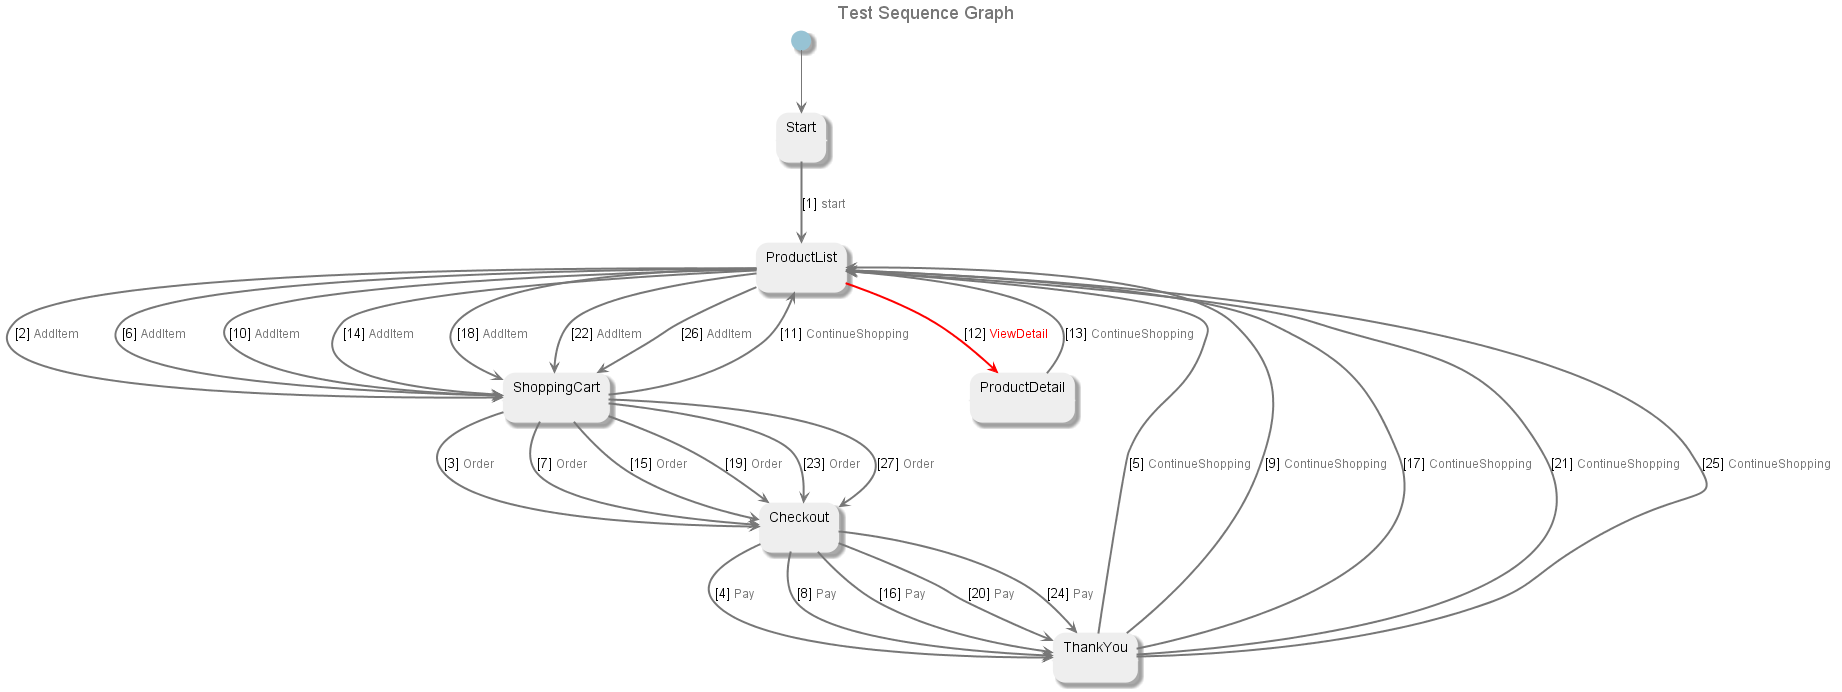

The diagram above was rendered by PlantUML. Its source (embedded in the PNG):
@startuml
title <font size=18 color=#777777>Test Sequence Graph
skinparam state {
	ArrowColor #777777
	BorderColor #EEEEEE
	BackgroundColor #EEEEEE
	StartColor #97c3d4
	EndColor #777777
 	FontColor #000000
}
state "Start" as U1404
[*] --> U1404
state "ProductList" as U1402
state "ShoppingCart" as U1403
state "Checkout" as U1399
state "ThankYou" as U1405
state "ProductDetail" as U1401
U1404 -[#777777,bold]-> U1402 : [1] <size:12><color:#777777>start</color></size>
U1402 -[#777777,bold]-> U1403 : [2] <size:12><color:#777777>AddItem</color></size>
U1403 -[#777777,bold]-> U1399 : [3] <size:12><color:#777777>Order</color></size>
U1399 -[#777777,bold]-> U1405 : [4] <size:12><color:#777777>Pay</color></size>
U1405 -[#777777,bold]-> U1402 : [5] <size:12><color:#777777>ContinueShopping</color></size>
U1402 -[#777777,bold]-> U1403 : [6] <size:12><color:#777777>AddItem</color></size>
U1403 -[#777777,bold]-> U1399 : [7] <size:12><color:#777777>Order</color></size>
U1399 -[#777777,bold]-> U1405 : [8] <size:12><color:#777777>Pay</color></size>
U1405 -[#777777,bold]-> U1402 : [9] <size:12><color:#777777>ContinueShopping</color></size>
U1402 -[#777777,bold]-> U1403 : [10] <size:12><color:#777777>AddItem</color></size>
U1403 -[#777777,bold]-> U1402 : [11] <size:12><color:#777777>ContinueShopping</color></size>
U1402 -[#red,bold]-> U1401 : [12] <size:12><color:#red>ViewDetail</color></size>
U1401 -[#777777,bold]-> U1402 : [13] <size:12><color:#777777>ContinueShopping</color></size>
U1402 -[#777777,bold]-> U1403 : [14] <size:12><color:#777777>AddItem</color></size>
U1403 -[#777777,bold]-> U1399 : [15] <size:12><color:#777777>Order</color></size>
U1399 -[#777777,bold]-> U1405 : [16] <size:12><color:#777777>Pay</color></size>
U1405 -[#777777,bold]-> U1402 : [17] <size:12><color:#777777>ContinueShopping</color></size>
U1402 -[#777777,bold]-> U1403 : [18] <size:12><color:#777777>AddItem</color></size>
U1403 -[#777777,bold]-> U1399 : [19] <size:12><color:#777777>Order</color></size>
U1399 -[#777777,bold]-> U1405 : [20] <size:12><color:#777777>Pay</color></size>
U1405 -[#777777,bold]-> U1402 : [21] <size:12><color:#777777>ContinueShopping</color></size>
U1402 -[#777777,bold]-> U1403 : [22] <size:12><color:#777777>AddItem</color></size>
U1403 -[#777777,bold]-> U1399 : [23] <size:12><color:#777777>Order</color></size>
U1399 -[#777777,bold]-> U1405 : [24] <size:12><color:#777777>Pay</color></size>
U1405 -[#777777,bold]-> U1402 : [25] <size:12><color:#777777>ContinueShopping</color></size>
U1402 -[#777777,bold]-> U1403 : [26] <size:12><color:#777777>AddItem</color></size>
U1403 -[#777777,bold]-> U1399 : [27] <size:12><color:#777777>Order</color></size>
@enduml